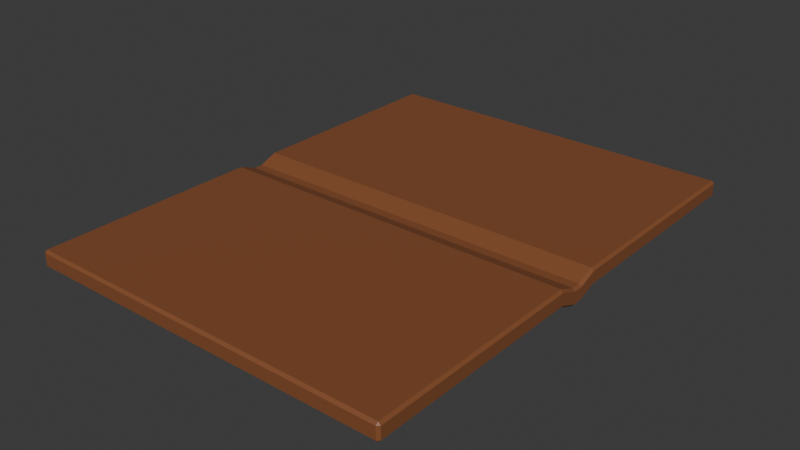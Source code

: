 # Source: BookCover.blend  (saved by Blender 4.4.32; exported with 4.5.12 LTS)
import bpy
from mathutils import Matrix  # noqa: F401  (used for matrix-valued properties, if any)

bpy.ops.wm.read_factory_settings(use_empty=True)
scene = bpy.context.scene
scene.name = 'Scene'

# ---- collections
col_collection = bpy.data.collections.new('Collection'); scene.collection.children.link(col_collection)

# ---- materials (node trees are filled in below, after node groups)
mat_material_001 = bpy.data.materials.new('Material.001')

# ---- material node trees
mat_material_001.use_nodes = True; mat_material_001.node_tree.nodes.clear()
_N = mat_material_001.node_tree.nodes; _L = mat_material_001.node_tree.links
n0 = _N.new('ShaderNodeBsdfPrincipled'); n0.name = 'Principled BSDF'; n0.location = (10, 300)
n0.inputs[0].default_value = (0.2423, 0.08438, 0.0319, 1.0)
n1 = _N.new('ShaderNodeOutputMaterial'); n1.name = 'Material Output'; n1.location = (300, 300)
_L.new(n0.outputs[0], n1.inputs[0])
n1.is_active_output = True

# ---- world
world_world = bpy.data.worlds.new('World'); scene.world = world_world
world_world.use_nodes = True; world_world.node_tree.nodes.clear()
_N = world_world.node_tree.nodes; _L = world_world.node_tree.links
n0 = _N.new('ShaderNodeOutputWorld'); n0.name = 'World Output'; n0.location = (300, 300)
n1 = _N.new('ShaderNodeBackground'); n1.name = 'Background'; n1.location = (10, 300)
n1.inputs[0].default_value = (0.05088, 0.05088, 0.05088, 1.0)
_L.new(n1.outputs[0], n0.inputs[0])
n0.is_active_output = True
world_world.color = (0.05088, 0.05088, 0.05088)
world_world.sun_shadow_jitter_overblur = 0.0

# ---- meshes
me_cube_001 = bpy.data.meshes.new('Cube.001')
me_cube_001.from_pydata([(-7.892, -10.4, -0.3587), (-7.892, -10.4, 0.3587), (-7.892, 10.4, -0.3587), (-7.892, 10.4, 0.3587), (7.892, -10.4, -0.3587), (7.892, -10.4, 0.3587), (7.892, 10.4, -0.3587), (7.892, 10.4, 0.3587), (-7.892, 0.9977, -0.3587), (-7.892, -0.9368, -0.3587), (-7.892, -0.9368, 0.3587), (-7.892, 0.9977, 0.3587), (7.892, -0.9368, -0.3587), (7.892, 0.9977, -0.3587), (7.892, 0.9977, 0.3587), (7.892, -0.9368, 0.3587), (-7.892, 0.6108, -0.5087), (-7.892, 0.2239, -0.6587), (-7.892, -0.163, -0.6587), (-7.892, -0.5499, -0.5087), (-7.892, -0.5499, 0.2087), (-7.892, -0.163, 0.05868), (-7.892, 0.2239, 0.05868), (-7.892, 0.6108, 0.2087), (7.892, -0.5499, -0.5087), (7.892, -0.163, -0.6587), (7.892, 0.2239, -0.6587), (7.892, 0.6108, -0.5087), (7.892, 0.6108, 0.2087), (7.892, 0.2239, 0.05868), (7.892, -0.163, 0.05868), (7.892, -0.5499, 0.2087)], [], [(8, 11, 3, 2), (2, 3, 7, 6), (12, 15, 5, 4), (4, 5, 1, 0), (9, 12, 4, 0), (15, 10, 1, 5), (7, 3, 11, 14), (31, 20, 10, 15), (2, 6, 13, 8), (19, 24, 12, 9), (6, 7, 14, 13), (24, 31, 15, 12), (0, 1, 10, 9), (16, 23, 11, 8), (9, 10, 20, 19), (19, 20, 21, 18), (18, 21, 22, 17), (17, 22, 23, 16), (13, 14, 28, 27), (27, 28, 29, 26), (26, 29, 30, 25), (25, 30, 31, 24), (8, 13, 27, 16), (16, 27, 26, 17), (17, 26, 25, 18), (18, 25, 24, 19), (14, 11, 23, 28), (28, 23, 22, 29), (29, 22, 21, 30), (30, 21, 20, 31)])
_uv = me_cube_001.uv_layers.new(name='UVMap')
_uv.uv.foreach_set('vector', [0.375, 0.167, 0.625, 0.167, 0.625, 0.25, 0.375, 0.25, 0.375, 0.25, 0.625, 0.25, 0.625, 0.5, 0.375, 0.5, 0.375, 0.6663, 0.625, 0.6663, 0.625, 0.75, 0.375, 0.75, 0.375, 0.75, 0.625, 0.75, 0.625, 1.0, 0.375, 1.0, 0.125, 0.6663, 0.375, 0.6663, 0.375, 0.75, 0.125, 0.75, 0.625, 0.6663, 0.875, 0.6663, 0.875, 0.75, 0.625, 0.75, 0.625, 0.5, 0.875, 0.5, 0.875, 0.583, 0.625, 0.583, 0.625, 0.6496, 0.875, 0.6496, 0.875, 0.6663, 0.625, 0.6663, 0.125, 0.5, 0.375, 0.5, 0.375, 0.583, 0.125, 0.583, 0.125, 0.6496, 0.375, 0.6496, 0.375, 0.6663, 0.125, 0.6663, 0.375, 0.5, 0.625, 0.5, 0.625, 0.583, 0.375, 0.583, 0.375, 0.6496, 0.625, 0.6496, 0.625, 0.6663, 0.375, 0.6663, 0.375, 0.0, 0.625, 0.0, 0.625, 0.0837, 0.375, 0.0837, 0.375, 0.1504, 0.625, 0.1504, 0.625, 0.167, 0.375, 0.167, 0.375, 0.0837, 0.625, 0.0837, 0.625, 0.1004, 0.375, 0.1004, 0.375, 0.1004, 0.625, 0.1004, 0.625, 0.117, 0.375, 0.117, 0.375, 0.117, 0.625, 0.117, 0.625, 0.1337, 0.375, 0.1337, 0.375, 0.1337, 0.625, 0.1337, 0.625, 0.1504, 0.375, 0.1504, 0.375, 0.583, 0.625, 0.583, 0.625, 0.5996, 0.375, 0.5996, 0.375, 0.5996, 0.625, 0.5996, 0.625, 0.6163, 0.375, 0.6163, 0.375, 0.6163, 0.625, 0.6163, 0.625, 0.633, 0.375, 0.633, 0.375, 0.633, 0.625, 0.633, 0.625, 0.6496, 0.375, 0.6496, 0.125, 0.583, 0.375, 0.583, 0.375, 0.5996, 0.125, 0.5996, 0.125, 0.5996, 0.375, 0.5996, 0.375, 0.6163, 0.125, 0.6163, 0.125, 0.6163, 0.375, 0.6163, 0.375, 0.633, 0.125, 0.633, 0.125, 0.633, 0.375, 0.633, 0.375, 0.6496, 0.125, 0.6496, 0.625, 0.583, 0.875, 0.583, 0.875, 0.5996, 0.625, 0.5996, 0.625, 0.5996, 0.875, 0.5996, 0.875, 0.6163, 0.625, 0.6163, 0.625, 0.6163, 0.875, 0.6163, 0.875, 0.633, 0.625, 0.633, 0.625, 0.633, 0.875, 0.633, 0.875, 0.6496, 0.625, 0.6496])
me_cube_001.materials.append(mat_material_001)
me_cube_001.update()

# ---- objects
ob_cube = bpy.data.objects.new('Cube', me_cube_001)

# ---- transforms, parenting, visibility, modifiers, constraints
ob_cube.location = (0.0, 0.0, 0.0)
_m = ob_cube.modifiers.new('Bevel', 'BEVEL')

# ---- collection membership
col_collection.objects.link(ob_cube)

# ---- scene / render settings (as saved in the file)
scene.frame_start = 1; scene.frame_end = 250; scene.frame_set(1)
scene.render.engine = 'BLENDER_EEVEE_NEXT'
bpy.context.view_layer.update()

# ---- added for rendering (the .blend has no active camera and no usable light): camera, sun
cam_auto = bpy.data.cameras.new('AutoCamera')
cam_auto.lens = 50.0
cam_auto.sensor_width = 36.0
cam_auto.clip_end = 1000.0
ob_auto_camera = bpy.data.objects.new('AutoCamera', cam_auto)
scene.collection.objects.link(ob_auto_camera)
ob_auto_camera.location = (24.1798, -29.0158, 19.1939)
ob_auto_camera.rotation_euler = (1.09748, -7.21219e-08, 0.694738)
scene.camera = ob_auto_camera
light_auto_sun = bpy.data.lights.new('AutoSun', 'SUN')
light_auto_sun.energy = 3.0
light_auto_sun.angle = 0.0523599
ob_auto_sun = bpy.data.objects.new('AutoSun', light_auto_sun)
scene.collection.objects.link(ob_auto_sun)
ob_auto_sun.rotation_euler = (0.872665, 0.174533, 0.523599)
bpy.context.view_layer.update()

